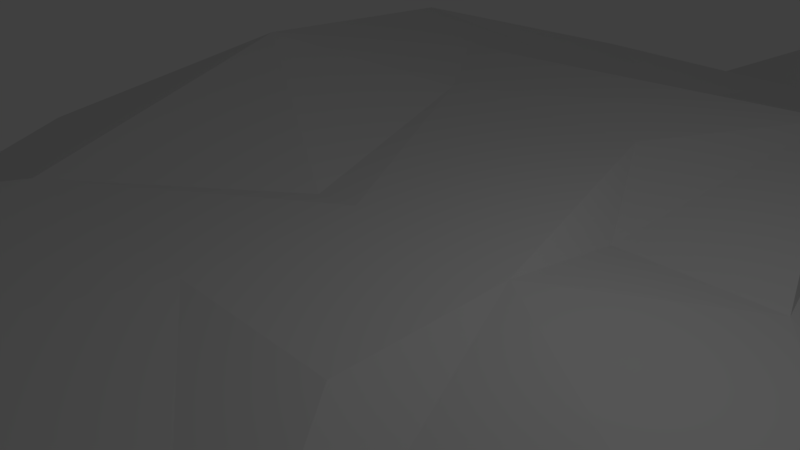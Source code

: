 # Source: iceberg2.blend  (saved by Blender 2.79.0; exported with 4.5.12 LTS)
import bpy
from mathutils import Matrix  # noqa: F401  (used for matrix-valued properties, if any)

bpy.ops.wm.read_factory_settings(use_empty=True)
scene = bpy.context.scene
scene.name = 'Scene'

# ---- collections
col_collection_1 = bpy.data.collections.new('Collection 1'); scene.collection.children.link(col_collection_1)

# ---- world
world_world = bpy.data.worlds.new('World'); scene.world = world_world
world_world.color = (0.05088, 0.05088, 0.05088)
world_world.use_sun_shadow = False
world_world.sun_shadow_jitter_overblur = 0.0
world_world.cycles.sampling_method = 'MANUAL'

# ---- cameras
cam_camera = bpy.data.cameras.new('Camera')
cam_camera.clip_end = 100.0
cam_camera.lens = 35.0
cam_camera.sensor_width = 32.0
cam_camera.sensor_height = 18.0
cam_camera.ortho_scale = 7.314
cam_camera.dof.focus_distance = 0.0
cam_camera.dof.aperture_fstop = 128.0

# ---- lights
light_lamp = bpy.data.lights.new('Lamp', 'POINT')
light_lamp.transmission_factor = 0.0
light_lamp.cutoff_distance = 30.0
light_lamp.energy = 100.0
light_lamp.shadow_buffer_clip_start = 1.001
light_lamp.shadow_soft_size = 0.1
light_lamp.shadow_maximum_resolution = 0.006
light_lamp.use_absolute_resolution = True

# ---- meshes
me_plane_003 = bpy.data.meshes.new('Plane.003')
me_plane_003.from_pydata([(-1.439, -1.925, -0.2065), (1.501, -1.923, -0.2041), (-1.441, 1.015, -0.1363), (1.499, 1.017, -0.1524), (4.122, -5.498, -0.8932), (8.486, -3.082, -0.7781), (1.498, 3.29, -0.4863), (4.115, 3.292, -0.4842), (0.1725, 5.82, 0.04722), (2.196, 8.804, 0.2406), (-2.343, 1.031, -0.2532), (-4.055, 5.801, 0.04383), (-5.995, -1.934, -0.2566), (-7.71, 4.106, 0.7619), (-5.961, 8.365, 0.04269), (-9.349, 10.54, 0.04031), (-3.195, 13.12, -1.616), (-6.584, 15.29, -1.3), (1.595, 13.35, -1.357), (-2.334, 18.55, -2.378), (4.171, 16.03, -2.373), (12.29, -2.187, -1.624), (-4.816, -9.578, -0.4934), (-8.418, -6.787, -0.2592), (-15.73, -3.503, -4.683), (-20.33, 4.155, -4.388), (-15.3, 12.53, -6.808), (-12.24, 22.6, -6.804), (-4.198, 22.77, -2.379), (6.816, 16.9, -3.452), (1.773, 19.82, -2.644), (-11.06, -11.74, -2.921), (-18.29, -15.18, -7.753), (-3.799, -19.66, -2.163), (-11.03, -23.11, -2.891), (-4.353, -13.69, -3.95), (2.264, -19.38, -3.852), (1.708, -13.41, -2.534), (15.45, -9.467, -4.23), (9.576, -7.592, -1.2), (22.7, -1.599, -1.075), (26.11, -9.78, -3.616), (15.32, -23.04, -5.349), (20.55, -19.16, -4.044), (24.56, -18.63, -5.341), (-20.87, 4.217, -18.71), (-16.18, -3.591, -19.01), (-22.63, -5.09, -10.32), (-29.09, 5.653, -9.904), (-22.03, 17.41, -12.32), (-17.73, 31.53, -9.891), (-6.455, 31.76, -5.463), (14.69, 22.67, -9.697), (1.921, 27.63, -5.834), (-26.23, -21.2, -13.39), (3.777, -23.11, -7.477), (-1.597, -25.67, -8.017), (8.28, -22.9, -8.731), (31.28, -2.418, -7.036), (36.07, -13.62, -7.803), (18.42, -28.83, -8.328), (21.86, -22.74, -7.284), (31.37, -22.64, -8.316), (-4.346, 1.195, -47.65), (-3.304, -0.5399, -47.72), (-1.648, -1.284, -47.72), (-0.8321, -1.916, -47.77), (3.043, -0.2418, -48.03), (1.203, 3.883, -47.65), (-0.2699, 4.454, -47.65), (0.6198, 3.277, -47.42), (-1.232, 3.717, -47.41), (-0.4648, 3.224, -47.48), (-1.859, 2.641, -47.65), (-1.091, 2.148, -47.65), (-1.487, 1.183, -47.49), (-1.099, -0.1844, -47.72), (-0.6598, 1.567, -47.65), (-0.2719, 0.487, -47.72), (0.756, 2.247, -47.61), (0.2977, 1.572, -47.65), (32.71, 3.687, -7.634), (35.55, 6.176, -5.164), (26.21, 12.6, 1.987), (-20.2, -4.532, -15.75), (-26.01, 5.129, -15.38), (-19.66, 15.7, -15.37), (-15.8, 28.4, -15.37), (-5.657, 28.61, -10.94), (8.236, 21.2, -10.12), (1.875, 24.89, -11.27), (1.191, 0.9991, -47.77), (-23.44, -19.09, -14.4), (4.17, -21.65, -10.44), (-14.28, -29.09, -13.84), (0.5979, 0.9987, -47.77), (2.494, -24.38, -15.06), (2.181, -0.4443, -47.84), (-12.2, -2.623, -29.29), (-15.71, 3.218, -29.06), (28.27, -2.13, -12.35), (32.58, -12.27, -13.35), (19.71, -34.46, -14.37), (20.43, -21.32, -10.27), (42.9, -23.93, -14.35), (-15.74, 12.76, -18.7), (-12.62, 23.02, -18.7), (-4.423, 23.19, -18.69), (6.806, 17.21, -18.03), (1.665, 20.19, -18.96), (-18.79, -15.49, -22.08), (-4.016, -20.05, -20.88), (-11.39, -23.56, -21.62), (2.165, -19.76, -22.6), (26.98, 17.98, -8.667), (23.0, -1.649, -19.83), (26.48, -9.977, -21.23), (16.08, -27.9, -22.05), (20.81, -19.54, -20.62), (33.87, -19.4, -22.04), (-11.87, 9.608, -29.06), (-9.536, 17.29, -29.06), (-3.404, 17.41, -29.05), (4.995, 12.94, -28.56), (1.15, 15.16, -29.25), (1.192, -0.9917, -47.86), (-14.15, -11.02, -29.29), (-3.1, -15.1, -31.46), (-8.617, -17.73, -32.02), (0.5981, 0.484, -47.69), (1.524, -14.89, -32.75), (-0.06771, 0.4835, -47.69), (0.5986, -0.1819, -47.71), (-0.06724, -0.1823, -47.71), (18.89, 9.636, 1.987), (17.11, -1.17, -29.91), (19.71, -6.898, -28.66), (11.93, -20.98, -32.34), (15.47, -14.72, -31.27), (25.24, -14.62, -32.33), (18.57, 17.93, -4.773), (26.94, 6.787, 1.987), (29.73, 14.6, -4.161), (-5.987, -1.168, -42.01), (-7.775, 1.806, -41.9), (-5.821, 5.06, -41.89), (-4.631, 8.97, -41.89), (-1.509, 9.034, -41.89), (2.769, 6.754, -41.64), (0.8103, 7.889, -41.99), (-6.983, -5.444, -42.01), (-1.354, -7.182, -41.56), (-4.163, -8.521, -41.84), (1.001, -7.074, -42.21), (6.616, 10.24, -2.613), (8.937, -0.4289, -42.33), (10.26, -3.346, -41.69), (6.301, -10.17, -42.0), (8.103, -6.988, -41.46), (13.08, -6.935, -42.0), (-3.207, 3.092, -47.65), (-2.513, 5.372, -47.65), (-0.6921, 5.41, -47.65), (1.802, 4.08, -47.5), (0.6602, 4.742, -47.71), (-2.246, -2.252, -47.63), (-3.885, -3.033, -47.72), (-0.6017, -4.047, -47.46), (-2.24, -4.828, -47.62), (-0.7271, -2.695, -47.86), (0.7713, -3.983, -47.84), (0.6454, -2.632, -47.54), (3.757, -1.739, -47.92), (2.427, -1.466, -47.93), (21.62, 3.762, 1.987), (5.399, -0.1085, -47.9), (6.173, -1.809, -47.53), (3.862, -5.792, -47.72), (4.913, -3.933, -47.4), (7.813, -3.903, -47.71), (31.65, 9.473, -11.66), (33.88, 12.09, 1.019), (24.22, 14.5, -17.36)], [], [(0, 2, 3, 1), (3, 5, 4, 1), (3, 6, 7, 5), (6, 8, 9, 7), (3, 2, 8, 6), (2, 10, 11, 8), (10, 12, 13, 11), (2, 0, 12, 10), (13, 15, 14, 11), (9, 8, 11, 14), (15, 17, 16, 14), (18, 9, 14, 16), (18, 16, 17, 19, 20), (0, 22, 23, 12), (0, 1, 4, 22), (13, 12, 23, 24, 25), (26, 15, 13, 25), (27, 17, 15, 26), (19, 17, 27, 28), (28, 30, 19), (20, 19, 30), (23, 31, 32, 24), (31, 33, 34, 32), (31, 35, 33), (22, 35, 31, 23), (35, 37, 36, 33), (37, 39, 38, 36), (22, 4, 37, 35), (5, 39, 4), (39, 37, 4), (5, 21, 38, 39), (38, 21, 40, 41), (38, 43, 42, 36), (41, 44, 43, 38), (57, 60, 102, 96), (51, 50, 87, 88), (47, 54, 92, 84), (59, 58, 100, 101), (50, 49, 86, 87), (52, 53, 90, 89), (62, 59, 101, 104), (61, 62, 104, 103), (53, 51, 88, 90), (82, 141, 181), (54, 56, 94, 92), (49, 48, 85, 86), (56, 55, 93, 94), (48, 47, 84, 85), (60, 61, 103, 102), (55, 57, 96, 93), (41, 40, 58, 59), (24, 32, 54, 47), (28, 27, 50, 51), (36, 42, 60, 57), (33, 36, 57, 55), (42, 43, 61, 60), (25, 24, 47, 48), (34, 33, 55, 56), (26, 25, 48, 49), (32, 34, 56, 54), (30, 28, 51, 53), (43, 44, 62, 61), (44, 41, 59, 62), (29, 30, 53, 52), (27, 26, 49, 50), (75, 63, 64, 65, 76), (133, 66, 125, 132), (133, 76, 65, 66), (30, 29, 20), (83, 134, 141), (134, 141, 174), (70, 68, 69, 71, 72), (70, 72, 74, 79), (73, 74, 72, 71), (79, 74, 77, 80), (75, 77, 74, 73), (131, 78, 76, 133), (78, 77, 75, 76), (131, 80, 77, 78), (129, 95, 80, 131), (95, 91, 79, 80), (129, 97, 91, 95), (129, 132, 125, 97), (133, 132, 129, 131), (104, 101, 116, 119), (103, 104, 119, 118), (90, 88, 107, 109), (29, 154, 20), (92, 94, 112, 110), (86, 85, 45, 105), (94, 93, 111, 112), (85, 84, 46, 45), (102, 103, 118, 117), (93, 96, 113, 111), (96, 102, 117, 113), (88, 87, 106, 107), (84, 92, 110, 46), (101, 100, 115, 116), (87, 86, 105, 106), (89, 90, 109, 108), (112, 111, 127, 128), (117, 118, 138, 137), (111, 113, 130, 127), (45, 46, 98, 99), (113, 117, 137, 130), (107, 106, 121, 122), (46, 110, 126, 98), (116, 115, 135, 136), (106, 105, 120, 121), (108, 109, 124, 123), (119, 116, 136, 139), (118, 119, 139, 138), (109, 107, 122, 124), (174, 40, 21, 154), (110, 112, 128, 126), (105, 45, 99, 120), (137, 138, 158, 157), (127, 130, 153, 151), (58, 40, 174, 141), (130, 137, 157, 153), (122, 121, 146, 147), (98, 126, 150, 143), (136, 135, 155, 156), (142, 82, 181), (121, 120, 145, 146), (123, 124, 149, 148), (134, 140, 29, 154), (139, 136, 156, 159), (99, 98, 143, 144), (138, 139, 159, 158), (124, 122, 147, 149), (154, 21, 18), (126, 128, 152, 150), (120, 99, 144, 145), (140, 134, 83), (128, 127, 151, 152), (149, 147, 162, 164), (5, 7, 9, 18, 21), (150, 152, 168, 166), (145, 144, 63, 160), (152, 151, 167, 168), (144, 143, 64, 63), (157, 158, 178, 177), (151, 153, 170, 167), (29, 52, 140), (153, 157, 177, 170), (147, 146, 161, 162), (81, 58, 141, 82), (143, 150, 166, 64), (156, 155, 175, 176), (146, 145, 160, 161), (148, 149, 164, 163), (163, 70, 97, 67), (159, 156, 176, 179), (134, 174, 154), (158, 159, 179, 178), (160, 63, 75, 73), (161, 160, 73, 71), (69, 162, 161, 71), (162, 69, 164), (68, 164, 69), (175, 163, 67), (65, 64, 166, 165), (165, 166, 168, 167), (165, 167, 169), (66, 65, 165, 169), (169, 167, 170, 171), (171, 170, 172, 173), (66, 169, 171, 125), (97, 125, 173), (173, 125, 171), (97, 173, 172, 67), (20, 154, 18), (172, 176, 175, 67), (172, 170, 177, 178), (176, 172, 178, 179), (58, 81, 100), (140, 83, 142), (83, 181, 141), (181, 83, 142), (148, 163, 175, 155), (123, 148, 155, 135), (135, 115, 108, 123), (142, 114, 140), (82, 180, 81), (142, 114, 180, 82), (115, 100, 81, 180), (140, 52, 114), (115, 180, 182), (180, 114, 182), (115, 182, 108), (182, 114, 108), (108, 114, 89), (89, 114, 52)])
me_plane_003.use_remesh_preserve_volume = False
me_plane_003.use_remesh_preserve_attributes = False
me_plane_003.use_mirror_vertex_groups = False
me_plane_003.update()

# ---- objects
ob_lamp = bpy.data.objects.new('Lamp', light_lamp)
ob_camera = bpy.data.objects.new('Camera', cam_camera)
ob_iceberg = bpy.data.objects.new('Iceberg', me_plane_003)

# ---- transforms, parenting, visibility, modifiers, constraints
ob_lamp.location = (4.076, 1.005, 5.904)
ob_lamp.rotation_euler = (0.6503, 0.05522, 1.866)
ob_lamp.lock_rotations_4d = False
ob_lamp.empty_display_type = 'ARROWS'
ob_lamp.color = (0.0, 0.0, 0.0, 0.0)
ob_lamp.lineart.crease_threshold = 0.0
ob_camera.location = (7.481, -6.508, 5.344)
ob_camera.rotation_euler = (1.109, 0.0, 0.8149)
ob_camera.lock_rotations_4d = False
ob_camera.empty_display_type = 'ARROWS'
ob_camera.color = (0.0, 0.0, 0.0, 0.0)
ob_camera.display_type = 'WIRE'
ob_camera.lineart.crease_threshold = 0.0
ob_iceberg.location = (0.0, 0.0, 0.0)
ob_iceberg.rotation_euler = (-2.053e-06, 4.058e-06, 3.9e-06)
ob_iceberg.lineart.crease_threshold = 0.0

# ---- collection membership
col_collection_1.objects.link(ob_lamp)
col_collection_1.objects.link(ob_camera)
col_collection_1.objects.link(ob_iceberg)

# ---- scene / render settings (as saved in the file)
scene.camera = ob_camera
scene.frame_start = 1; scene.frame_end = 250; scene.frame_set(1)
scene.render.engine = 'BLENDER_EEVEE_NEXT'
scene.render.resolution_percentage = 50
scene.render.dither_intensity = 0.0
scene.cycles.use_denoising = False
scene.cycles.samples = 128
scene.cycles.sampling_pattern = 'TABULATED_SOBOL'
scene.cycles.use_adaptive_sampling = False
scene.cycles.use_light_tree = False
scene.cycles.blur_glossy = 0.0
scene.cycles.sample_clamp_indirect = 0.0
scene.view_settings.view_transform = 'Standard'
bpy.context.view_layer.update()
